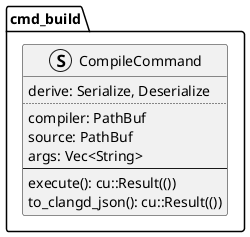

The diagram above was rendered by PlantUML. Its source (embedded in the PNG):
@startuml
package cmd_build {

struct CompileCommand {
  derive: Serialize, Deserialize
  ..
  compiler: PathBuf
  source: PathBuf
  args: Vec<String>
  --
  execute(): cu::Result(())
  to_clangd_json(): cu::Result(())
}

@enduml